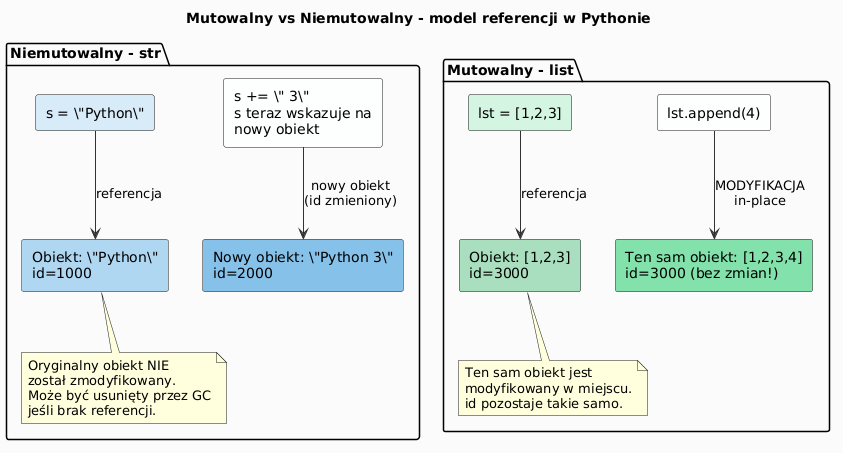

The diagram above was rendered by PlantUML. Its source (embedded in the PNG):
@startuml
skinparam backgroundColor #FAFAFA
skinparam ArrowColor #333333

title Mutowalny vs Niemutowalny - model referencji w Pythonie

package "Niemutowalny - str" {
    rectangle "s = \"Python\"" as VAR_S #D6EAF8
    rectangle "Obiekt: \"Python\"\nid=1000" as OBJ1 #AED6F1
    VAR_S --> OBJ1 : "referencja"

    rectangle "s += \" 3\"\ns teraz wskazuje na\nnowy obiekt" as OP #FDFEFE
    rectangle "Nowy obiekt: \"Python 3\"\nid=2000" as OBJ2 #85C1E9
    OP --> OBJ2 : "nowy obiekt\n(id zmieniony)"

    note bottom of OBJ1
      Oryginalny obiekt NIE
      został zmodyfikowany.
      Może być usunięty przez GC
      jeśli brak referencji.
    end note
}

package "Mutowalny - list" {
    rectangle "lst = [1,2,3]" as VAR_L #D5F5E3
    rectangle "Obiekt: [1,2,3]\nid=3000" as OBJ3 #A9DFBF

    VAR_L --> OBJ3 : "referencja"

    rectangle "lst.append(4)" as OP2 #FDFEFE
    rectangle "Ten sam obiekt: [1,2,3,4]\nid=3000 (bez zmian!)" as OBJ4 #82E0AA

    OP2 --> OBJ4 : "MODYFIKACJA\nin-place"

    note bottom of OBJ3
      Ten sam obiekt jest
      modyfikowany w miejscu.
      id pozostaje takie samo.
    end note
}
@enduml